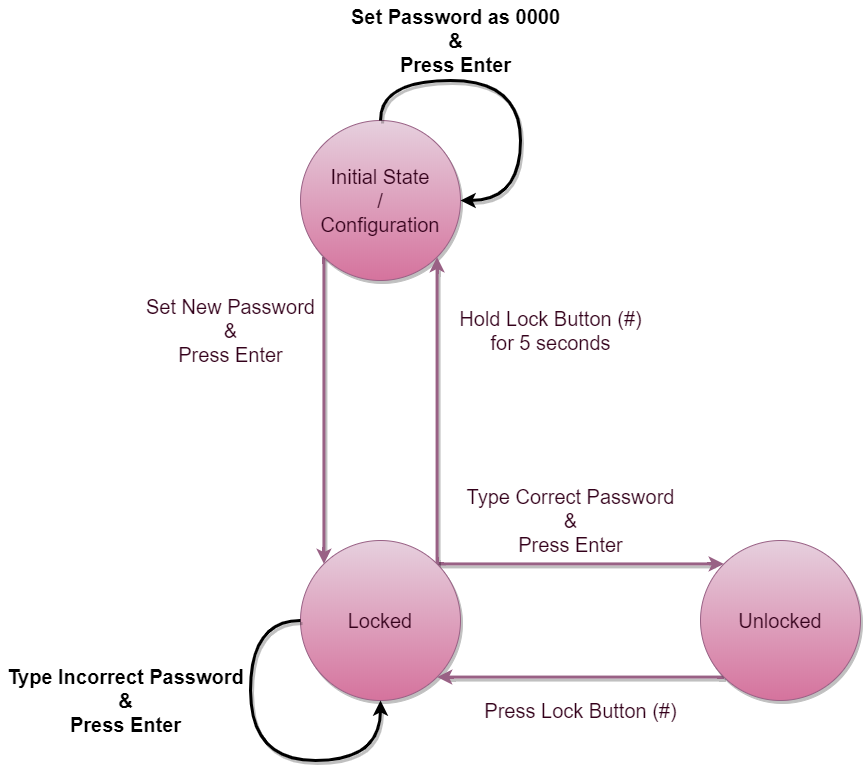

The diagram above was exported from draw.io. Its source (the exported page's mxGraphModel, read from the mxfile embedded in the PNG):
<mxGraphModel dx="1635" dy="877" grid="1" gridSize="10" guides="1" tooltips="1" connect="1" arrows="1" fold="1" page="1" pageScale="1" pageWidth="1600" pageHeight="900" math="0" shadow="0">
  <root>
    <mxCell id="0" />
    <mxCell id="1" parent="0" />
    <mxCell id="2" style="edgeStyle=orthogonalEdgeStyle;curved=1;orthogonalLoop=1;jettySize=auto;html=1;exitX=0;exitY=1;exitDx=0;exitDy=0;entryX=0;entryY=0;entryDx=0;entryDy=0;shadow=1;strokeWidth=3;fontSize=20;fontColor=#000000;gradientColor=#d5739d;fillColor=#e6d0de;strokeColor=#996185;" edge="1" source="3" target="6" parent="1">
      <mxGeometry relative="1" as="geometry" />
    </mxCell>
    <mxCell id="3" value="Initial State&lt;br&gt;/&lt;br&gt;Configuration" style="ellipse;whiteSpace=wrap;html=1;aspect=fixed;fontSize=20;gradientColor=#d5739d;fillColor=#e6d0de;strokeColor=#996185;shadow=1;fontColor=#33001A;" vertex="1" parent="1">
      <mxGeometry x="470" y="160" width="160" height="160" as="geometry" />
    </mxCell>
    <mxCell id="4" style="edgeStyle=orthogonalEdgeStyle;orthogonalLoop=1;jettySize=auto;html=1;exitX=1;exitY=0;exitDx=0;exitDy=0;entryX=0;entryY=0;entryDx=0;entryDy=0;fontSize=20;fontColor=#33001A;gradientColor=#d5739d;fillColor=#e6d0de;strokeColor=#996185;strokeWidth=3;shadow=1;curved=1;" edge="1" source="6" target="8" parent="1">
      <mxGeometry relative="1" as="geometry" />
    </mxCell>
    <mxCell id="5" style="edgeStyle=orthogonalEdgeStyle;curved=1;orthogonalLoop=1;jettySize=auto;html=1;exitX=1;exitY=0;exitDx=0;exitDy=0;entryX=1;entryY=1;entryDx=0;entryDy=0;shadow=1;strokeWidth=3;fontSize=20;fontColor=#000000;gradientColor=#d5739d;fillColor=#e6d0de;strokeColor=#996185;" edge="1" source="6" target="3" parent="1">
      <mxGeometry relative="1" as="geometry" />
    </mxCell>
    <mxCell id="6" value="Locked" style="ellipse;whiteSpace=wrap;html=1;aspect=fixed;fontSize=20;gradientColor=#d5739d;fillColor=#e6d0de;strokeColor=#996185;shadow=1;fontColor=#33001A;" vertex="1" parent="1">
      <mxGeometry x="470" y="580" width="160" height="160" as="geometry" />
    </mxCell>
    <mxCell id="7" style="edgeStyle=orthogonalEdgeStyle;orthogonalLoop=1;jettySize=auto;html=1;exitX=0;exitY=1;exitDx=0;exitDy=0;entryX=1;entryY=1;entryDx=0;entryDy=0;fontSize=20;fontColor=#33001A;gradientColor=#d5739d;fillColor=#e6d0de;strokeColor=#996185;strokeWidth=3;shadow=1;curved=1;" edge="1" source="8" target="6" parent="1">
      <mxGeometry relative="1" as="geometry" />
    </mxCell>
    <mxCell id="8" value="Unlocked" style="ellipse;whiteSpace=wrap;html=1;aspect=fixed;fontSize=20;gradientColor=#d5739d;fillColor=#e6d0de;strokeColor=#996185;shadow=1;fontColor=#33001A;" vertex="1" parent="1">
      <mxGeometry x="870" y="580" width="160" height="160" as="geometry" />
    </mxCell>
    <mxCell id="9" value="Set New Password&lt;br&gt;&amp;amp;&lt;br&gt;Press Enter" style="text;html=1;align=center;verticalAlign=middle;resizable=0;points=[];autosize=1;fontSize=20;fontColor=#33001A;" vertex="1" parent="1">
      <mxGeometry x="310" y="330" width="180" height="80" as="geometry" />
    </mxCell>
    <mxCell id="10" value="Type Correct Password&lt;br&gt;&amp;amp;&lt;br&gt;Press Enter" style="text;html=1;align=center;verticalAlign=middle;resizable=0;points=[];autosize=1;fontSize=20;fontColor=#33001A;" vertex="1" parent="1">
      <mxGeometry x="630" y="520" width="220" height="80" as="geometry" />
    </mxCell>
    <mxCell id="11" value="Type Incorrect Password&lt;br&gt;&amp;amp;&lt;br&gt;Press Enter" style="text;html=1;align=center;verticalAlign=middle;resizable=0;points=[];autosize=1;fontSize=20;fontColor=#000000;fontStyle=1;labelBorderColor=none;" vertex="1" parent="1">
      <mxGeometry x="170" y="700" width="250" height="80" as="geometry" />
    </mxCell>
    <mxCell id="12" value="Hold Lock Button (#)&lt;br&gt;for 5 seconds" style="text;html=1;align=center;verticalAlign=middle;resizable=0;points=[];autosize=1;fontSize=20;fontColor=#33001A;" vertex="1" parent="1">
      <mxGeometry x="620" y="345" width="200" height="50" as="geometry" />
    </mxCell>
    <mxCell id="13" style="edgeStyle=orthogonalEdgeStyle;curved=1;orthogonalLoop=1;jettySize=auto;html=1;exitX=0.5;exitY=0;exitDx=0;exitDy=0;entryX=1;entryY=0.5;entryDx=0;entryDy=0;shadow=1;strokeWidth=3;fontSize=20;fontColor=#000000;" edge="1" source="3" target="3" parent="1">
      <mxGeometry relative="1" as="geometry">
        <Array as="points">
          <mxPoint x="550" y="120" />
          <mxPoint x="690" y="120" />
          <mxPoint x="690" y="240" />
        </Array>
      </mxGeometry>
    </mxCell>
    <mxCell id="14" value="Set Password as 0000&lt;br&gt;&amp;amp;&lt;br&gt;Press Enter" style="text;html=1;align=center;verticalAlign=middle;resizable=0;points=[];autosize=1;fontSize=20;fontColor=#000000;fontStyle=1;labelBorderColor=none;" vertex="1" parent="1">
      <mxGeometry x="515" y="40" width="220" height="80" as="geometry" />
    </mxCell>
    <mxCell id="15" style="edgeStyle=orthogonalEdgeStyle;curved=1;orthogonalLoop=1;jettySize=auto;html=1;exitX=0;exitY=0.5;exitDx=0;exitDy=0;entryX=0.5;entryY=1;entryDx=0;entryDy=0;shadow=1;strokeWidth=3;fontSize=20;fontColor=#000000;" edge="1" source="6" target="6" parent="1">
      <mxGeometry relative="1" as="geometry">
        <Array as="points">
          <mxPoint x="420" y="660" />
          <mxPoint x="420" y="800" />
          <mxPoint x="550" y="800" />
        </Array>
      </mxGeometry>
    </mxCell>
    <mxCell id="16" value="Press Lock Button (#)" style="text;html=1;align=center;verticalAlign=middle;resizable=0;points=[];autosize=1;fontSize=20;fontColor=#33001A;" vertex="1" parent="1">
      <mxGeometry x="645" y="735" width="210" height="30" as="geometry" />
    </mxCell>
  </root>
</mxGraphModel>